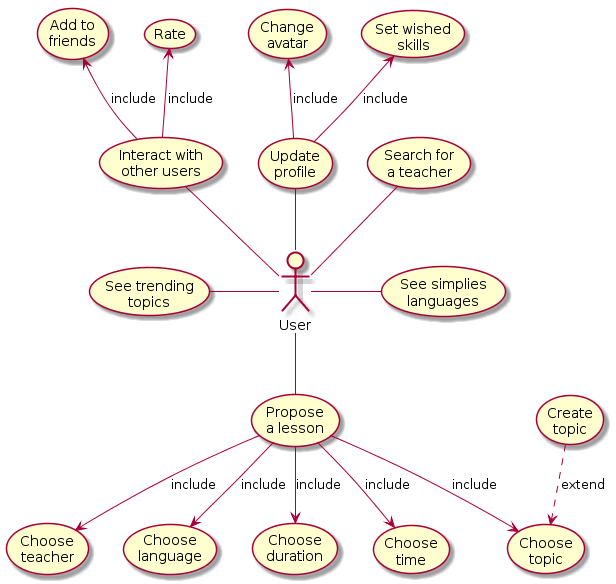

The diagram above was rendered by PlantUML. Its source (embedded in the PNG):
@startuml
actor User
User -left- (See trending \n topics)
User -up- (Search for \n a teacher)
User -right- (See simplies \n languages)
User -up- (Update \n profile)
(Update \n profile) -up-> (Set wished\n skills): include
(Update \n profile) -up-> (Change\n avatar): include
User -up- (Interact with\n other users)
(Interact with\n other users) -up-> (Rate): include
(Interact with\n other users) -up-> (Add to\n friends): include
User -- (Propose \n a lesson)
(Propose \n a lesson) -down-> (Choose \n teacher): include
(Propose \n a lesson) -down-> (Choose \n language): include
(Propose \n a lesson) -down-> (Choose \n duration): include
(Propose \n a lesson) -down-> (Choose \n time): include
(Propose \n a lesson) -down-> (Choose \n topic): include
(Create \n topic) ..> (Choose \n topic): extend
@enduml